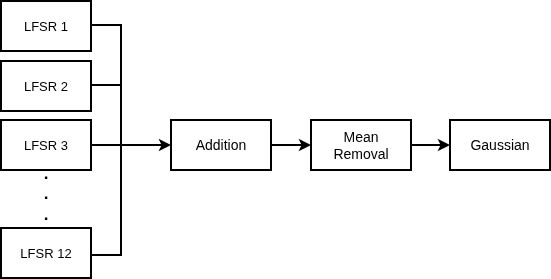

The diagram above was exported from draw.io. Its source (the exported page's mxGraphModel, read from the mxfile embedded in the PNG):
<mxGraphModel dx="1348" dy="793" grid="1" gridSize="10" guides="1" tooltips="1" connect="1" arrows="1" fold="1" page="1" pageScale="1" pageWidth="827" pageHeight="1169" math="0" shadow="0">
  <root>
    <mxCell id="0" />
    <mxCell id="1" parent="0" />
    <mxCell id="eCDiEvXNCM2Xr0R9LPpa-1" parent="1" style="rounded=0;whiteSpace=wrap;html=1;strokeWidth=2;" value="&lt;font style=&quot;font-size: 13px;&quot;&gt;LFSR 1&lt;/font&gt;" vertex="1">
      <mxGeometry height="50" width="90" x="80" y="120" as="geometry" />
    </mxCell>
    <mxCell id="eCDiEvXNCM2Xr0R9LPpa-2" parent="1" style="rounded=0;whiteSpace=wrap;html=1;strokeWidth=2;" value="&lt;font style=&quot;font-size: 13px;&quot;&gt;LFSR 2&lt;/font&gt;" vertex="1">
      <mxGeometry height="50" width="90" x="80" y="180" as="geometry" />
    </mxCell>
    <mxCell id="eCDiEvXNCM2Xr0R9LPpa-3" parent="1" style="rounded=0;whiteSpace=wrap;html=1;strokeWidth=2;" value="&lt;font style=&quot;font-size: 13px;&quot;&gt;LFSR 3&lt;/font&gt;" vertex="1">
      <mxGeometry height="50" width="90" x="80" y="239" as="geometry" />
    </mxCell>
    <mxCell id="eCDiEvXNCM2Xr0R9LPpa-4" parent="1" style="text;html=1;whiteSpace=wrap;strokeColor=none;fillColor=none;align=center;verticalAlign=middle;rounded=0;" value="&lt;font style=&quot;font-size: 17px;&quot;&gt;&lt;b&gt;.&lt;/b&gt;&lt;/font&gt;&lt;div&gt;&lt;font style=&quot;font-size: 17px;&quot;&gt;&lt;b&gt;.&lt;/b&gt;&lt;/font&gt;&lt;/div&gt;&lt;div&gt;&lt;font style=&quot;font-size: 17px;&quot;&gt;&lt;b&gt;.&lt;/b&gt;&lt;/font&gt;&lt;/div&gt;" vertex="1">
      <mxGeometry height="30" width="60" x="95" y="298" as="geometry" />
    </mxCell>
    <mxCell id="eCDiEvXNCM2Xr0R9LPpa-5" parent="1" style="rounded=0;whiteSpace=wrap;html=1;strokeWidth=2;" value="&lt;font style=&quot;font-size: 13px;&quot;&gt;LFSR 12&lt;/font&gt;" vertex="1">
      <mxGeometry height="50" width="90" x="80" y="347" as="geometry" />
    </mxCell>
    <mxCell id="eCDiEvXNCM2Xr0R9LPpa-6" parent="1" style="shape=partialRectangle;whiteSpace=wrap;html=1;bottom=1;right=1;left=1;top=0;fillColor=none;routingCenterX=-0.5;rotation=-90;strokeWidth=2;" value="" vertex="1">
      <mxGeometry height="30" width="60" x="155" y="159" as="geometry" />
    </mxCell>
    <mxCell id="eCDiEvXNCM2Xr0R9LPpa-9" parent="1" style="shape=partialRectangle;whiteSpace=wrap;html=1;bottom=1;right=1;left=1;top=0;fillColor=none;routingCenterX=-0.5;rotation=-90;strokeWidth=2;" value="" vertex="1">
      <mxGeometry height="30" width="60" x="155" y="219" as="geometry" />
    </mxCell>
    <mxCell id="eCDiEvXNCM2Xr0R9LPpa-10" parent="1" style="shape=partialRectangle;whiteSpace=wrap;html=1;bottom=1;right=1;left=1;top=0;fillColor=none;routingCenterX=-0.5;rotation=-90;strokeWidth=2;" value="" vertex="1">
      <mxGeometry height="30" width="110" x="130" y="304" as="geometry" />
    </mxCell>
    <mxCell id="CuaS8JsfAmJBSUTt_KQv-8" edge="1" parent="1" source="CuaS8JsfAmJBSUTt_KQv-1" style="edgeStyle=orthogonalEdgeStyle;rounded=0;orthogonalLoop=1;jettySize=auto;html=1;strokeWidth=2;" target="CuaS8JsfAmJBSUTt_KQv-6" value="">
      <mxGeometry relative="1" as="geometry" />
    </mxCell>
    <mxCell id="CuaS8JsfAmJBSUTt_KQv-1" parent="1" style="rounded=0;whiteSpace=wrap;html=1;strokeWidth=2;" value="&lt;font style=&quot;font-size: 14px;&quot;&gt;Addition&lt;/font&gt;" vertex="1">
      <mxGeometry height="50" width="100" x="250" y="239" as="geometry" />
    </mxCell>
    <mxCell id="CuaS8JsfAmJBSUTt_KQv-5" edge="1" parent="1" style="endArrow=classic;html=1;rounded=0;entryX=0;entryY=0.5;entryDx=0;entryDy=0;strokeWidth=2;" target="CuaS8JsfAmJBSUTt_KQv-1" value="">
      <mxGeometry height="50" relative="1" width="50" as="geometry">
        <mxPoint x="200" y="264" as="sourcePoint" />
        <mxPoint x="250" y="214" as="targetPoint" />
      </mxGeometry>
    </mxCell>
    <mxCell id="CuaS8JsfAmJBSUTt_KQv-10" edge="1" parent="1" source="CuaS8JsfAmJBSUTt_KQv-6" style="edgeStyle=orthogonalEdgeStyle;rounded=0;orthogonalLoop=1;jettySize=auto;html=1;strokeWidth=2;" target="CuaS8JsfAmJBSUTt_KQv-9" value="">
      <mxGeometry relative="1" as="geometry" />
    </mxCell>
    <mxCell id="CuaS8JsfAmJBSUTt_KQv-6" parent="1" style="rounded=0;whiteSpace=wrap;html=1;strokeWidth=2;" value="&lt;font style=&quot;font-size: 14px;&quot;&gt;Mean&lt;/font&gt;&lt;div&gt;&lt;font style=&quot;font-size: 14px;&quot;&gt;Removal&lt;/font&gt;&lt;/div&gt;" vertex="1">
      <mxGeometry height="50" width="100" x="390" y="239" as="geometry" />
    </mxCell>
    <mxCell id="CuaS8JsfAmJBSUTt_KQv-9" parent="1" style="rounded=0;whiteSpace=wrap;html=1;strokeWidth=2;" value="&lt;span style=&quot;font-size: 14px;&quot;&gt;Gaussian&lt;/span&gt;" vertex="1">
      <mxGeometry height="50" width="100" x="529" y="239" as="geometry" />
    </mxCell>
  </root>
</mxGraphModel>